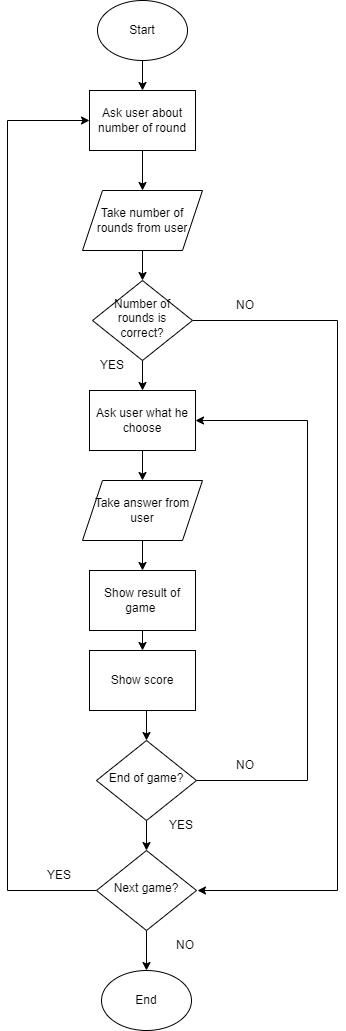

The diagram above was exported from draw.io. Its source (the exported page's mxGraphModel, read from the mxfile embedded in the PNG):
<mxGraphModel dx="532" dy="349" grid="1" gridSize="10" guides="1" tooltips="1" connect="1" arrows="1" fold="1" page="1" pageScale="1" pageWidth="827" pageHeight="1169" math="0" shadow="0">
  <root>
    <mxCell id="WIyWlLk6GJQsqaUBKTNV-0" />
    <mxCell id="WIyWlLk6GJQsqaUBKTNV-1" parent="WIyWlLk6GJQsqaUBKTNV-0" />
    <mxCell id="9C0p5KEWMX2Qz_MhgkYY-7" style="edgeStyle=orthogonalEdgeStyle;rounded=0;orthogonalLoop=1;jettySize=auto;html=1;exitX=0.5;exitY=1;exitDx=0;exitDy=0;" parent="WIyWlLk6GJQsqaUBKTNV-1" source="9C0p5KEWMX2Qz_MhgkYY-0" target="9C0p5KEWMX2Qz_MhgkYY-6" edge="1">
      <mxGeometry relative="1" as="geometry" />
    </mxCell>
    <mxCell id="9C0p5KEWMX2Qz_MhgkYY-0" value="Start" style="ellipse;whiteSpace=wrap;html=1;" parent="WIyWlLk6GJQsqaUBKTNV-1" vertex="1">
      <mxGeometry x="360" y="10" width="90" height="60" as="geometry" />
    </mxCell>
    <mxCell id="9C0p5KEWMX2Qz_MhgkYY-1" value="End" style="ellipse;whiteSpace=wrap;html=1;" parent="WIyWlLk6GJQsqaUBKTNV-1" vertex="1">
      <mxGeometry x="364" y="980" width="90" height="60" as="geometry" />
    </mxCell>
    <mxCell id="9C0p5KEWMX2Qz_MhgkYY-3" style="edgeStyle=orthogonalEdgeStyle;rounded=0;orthogonalLoop=1;jettySize=auto;html=1;exitX=0.5;exitY=1;exitDx=0;exitDy=0;entryX=0.5;entryY=0;entryDx=0;entryDy=0;" parent="WIyWlLk6GJQsqaUBKTNV-1" source="9C0p5KEWMX2Qz_MhgkYY-2" target="9C0p5KEWMX2Qz_MhgkYY-1" edge="1">
      <mxGeometry relative="1" as="geometry" />
    </mxCell>
    <mxCell id="9C0p5KEWMX2Qz_MhgkYY-8" style="edgeStyle=orthogonalEdgeStyle;rounded=0;orthogonalLoop=1;jettySize=auto;html=1;exitX=0;exitY=0.5;exitDx=0;exitDy=0;entryX=0;entryY=0.5;entryDx=0;entryDy=0;" parent="WIyWlLk6GJQsqaUBKTNV-1" source="9C0p5KEWMX2Qz_MhgkYY-2" target="9C0p5KEWMX2Qz_MhgkYY-6" edge="1">
      <mxGeometry relative="1" as="geometry">
        <mxPoint x="404" y="140" as="targetPoint" />
        <Array as="points">
          <mxPoint x="270" y="900" />
          <mxPoint x="270" y="130" />
        </Array>
      </mxGeometry>
    </mxCell>
    <mxCell id="9C0p5KEWMX2Qz_MhgkYY-2" value="Next game?" style="rhombus;whiteSpace=wrap;html=1;shadow=0;fontFamily=Helvetica;fontSize=12;align=center;strokeWidth=1;spacing=6;spacingTop=-4;" parent="WIyWlLk6GJQsqaUBKTNV-1" vertex="1">
      <mxGeometry x="359" y="860" width="100" height="80" as="geometry" />
    </mxCell>
    <mxCell id="9C0p5KEWMX2Qz_MhgkYY-4" value="NO" style="text;html=1;strokeColor=none;fillColor=none;align=center;verticalAlign=middle;whiteSpace=wrap;rounded=0;" parent="WIyWlLk6GJQsqaUBKTNV-1" vertex="1">
      <mxGeometry x="418" y="940" width="60" height="30" as="geometry" />
    </mxCell>
    <mxCell id="9C0p5KEWMX2Qz_MhgkYY-29" style="edgeStyle=orthogonalEdgeStyle;rounded=0;orthogonalLoop=1;jettySize=auto;html=1;exitX=0.5;exitY=1;exitDx=0;exitDy=0;entryX=0.5;entryY=0;entryDx=0;entryDy=0;" parent="WIyWlLk6GJQsqaUBKTNV-1" source="9C0p5KEWMX2Qz_MhgkYY-5" target="9C0p5KEWMX2Qz_MhgkYY-28" edge="1">
      <mxGeometry relative="1" as="geometry" />
    </mxCell>
    <mxCell id="9C0p5KEWMX2Qz_MhgkYY-5" value="Take number of rounds from user" style="shape=parallelogram;perimeter=parallelogramPerimeter;whiteSpace=wrap;html=1;fixedSize=1;" parent="WIyWlLk6GJQsqaUBKTNV-1" vertex="1">
      <mxGeometry x="345" y="200" width="120" height="60" as="geometry" />
    </mxCell>
    <mxCell id="9C0p5KEWMX2Qz_MhgkYY-10" style="edgeStyle=orthogonalEdgeStyle;rounded=0;orthogonalLoop=1;jettySize=auto;html=1;exitX=0.5;exitY=1;exitDx=0;exitDy=0;" parent="WIyWlLk6GJQsqaUBKTNV-1" source="9C0p5KEWMX2Qz_MhgkYY-6" target="9C0p5KEWMX2Qz_MhgkYY-5" edge="1">
      <mxGeometry relative="1" as="geometry" />
    </mxCell>
    <mxCell id="9C0p5KEWMX2Qz_MhgkYY-6" value="Ask user about number of round" style="rounded=0;whiteSpace=wrap;html=1;" parent="WIyWlLk6GJQsqaUBKTNV-1" vertex="1">
      <mxGeometry x="352" y="100" width="106" height="60" as="geometry" />
    </mxCell>
    <mxCell id="9C0p5KEWMX2Qz_MhgkYY-9" value="YES" style="text;html=1;strokeColor=none;fillColor=none;align=center;verticalAlign=middle;whiteSpace=wrap;rounded=0;" parent="WIyWlLk6GJQsqaUBKTNV-1" vertex="1">
      <mxGeometry x="292" y="870" width="60" height="30" as="geometry" />
    </mxCell>
    <mxCell id="9C0p5KEWMX2Qz_MhgkYY-23" style="edgeStyle=orthogonalEdgeStyle;rounded=0;orthogonalLoop=1;jettySize=auto;html=1;exitX=0.5;exitY=1;exitDx=0;exitDy=0;entryX=0.5;entryY=0;entryDx=0;entryDy=0;" parent="WIyWlLk6GJQsqaUBKTNV-1" source="9C0p5KEWMX2Qz_MhgkYY-12" target="9C0p5KEWMX2Qz_MhgkYY-21" edge="1">
      <mxGeometry relative="1" as="geometry" />
    </mxCell>
    <mxCell id="9C0p5KEWMX2Qz_MhgkYY-12" value="Take answer from user" style="shape=parallelogram;perimeter=parallelogramPerimeter;whiteSpace=wrap;html=1;fixedSize=1;" parent="WIyWlLk6GJQsqaUBKTNV-1" vertex="1">
      <mxGeometry x="345" y="490" width="120" height="60" as="geometry" />
    </mxCell>
    <mxCell id="9C0p5KEWMX2Qz_MhgkYY-15" style="edgeStyle=orthogonalEdgeStyle;rounded=0;orthogonalLoop=1;jettySize=auto;html=1;exitX=0.5;exitY=1;exitDx=0;exitDy=0;entryX=0.5;entryY=0;entryDx=0;entryDy=0;" parent="WIyWlLk6GJQsqaUBKTNV-1" source="9C0p5KEWMX2Qz_MhgkYY-13" target="9C0p5KEWMX2Qz_MhgkYY-12" edge="1">
      <mxGeometry relative="1" as="geometry" />
    </mxCell>
    <mxCell id="9C0p5KEWMX2Qz_MhgkYY-13" value="Ask user what he choose" style="rounded=0;whiteSpace=wrap;html=1;" parent="WIyWlLk6GJQsqaUBKTNV-1" vertex="1">
      <mxGeometry x="352" y="400" width="106" height="60" as="geometry" />
    </mxCell>
    <mxCell id="9C0p5KEWMX2Qz_MhgkYY-17" style="edgeStyle=orthogonalEdgeStyle;rounded=0;orthogonalLoop=1;jettySize=auto;html=1;exitX=0.5;exitY=1;exitDx=0;exitDy=0;entryX=0.5;entryY=0;entryDx=0;entryDy=0;" parent="WIyWlLk6GJQsqaUBKTNV-1" source="9C0p5KEWMX2Qz_MhgkYY-16" target="9C0p5KEWMX2Qz_MhgkYY-2" edge="1">
      <mxGeometry relative="1" as="geometry" />
    </mxCell>
    <mxCell id="9C0p5KEWMX2Qz_MhgkYY-18" style="edgeStyle=orthogonalEdgeStyle;rounded=0;orthogonalLoop=1;jettySize=auto;html=1;exitX=1;exitY=0.5;exitDx=0;exitDy=0;entryX=1;entryY=0.5;entryDx=0;entryDy=0;" parent="WIyWlLk6GJQsqaUBKTNV-1" source="9C0p5KEWMX2Qz_MhgkYY-16" target="9C0p5KEWMX2Qz_MhgkYY-13" edge="1">
      <mxGeometry relative="1" as="geometry">
        <mxPoint x="590" y="320" as="targetPoint" />
        <Array as="points">
          <mxPoint x="570" y="790" />
          <mxPoint x="570" y="430" />
        </Array>
      </mxGeometry>
    </mxCell>
    <mxCell id="9C0p5KEWMX2Qz_MhgkYY-16" value="End of game?" style="rhombus;whiteSpace=wrap;html=1;shadow=0;fontFamily=Helvetica;fontSize=12;align=center;strokeWidth=1;spacing=6;spacingTop=-4;" parent="WIyWlLk6GJQsqaUBKTNV-1" vertex="1">
      <mxGeometry x="359" y="750" width="100" height="80" as="geometry" />
    </mxCell>
    <mxCell id="9C0p5KEWMX2Qz_MhgkYY-19" value="YES" style="text;html=1;strokeColor=none;fillColor=none;align=center;verticalAlign=middle;whiteSpace=wrap;rounded=0;" parent="WIyWlLk6GJQsqaUBKTNV-1" vertex="1">
      <mxGeometry x="414" y="820" width="60" height="30" as="geometry" />
    </mxCell>
    <mxCell id="9C0p5KEWMX2Qz_MhgkYY-20" value="NO" style="text;html=1;strokeColor=none;fillColor=none;align=center;verticalAlign=middle;whiteSpace=wrap;rounded=0;" parent="WIyWlLk6GJQsqaUBKTNV-1" vertex="1">
      <mxGeometry x="478" y="760" width="60" height="30" as="geometry" />
    </mxCell>
    <mxCell id="9C0p5KEWMX2Qz_MhgkYY-26" style="edgeStyle=orthogonalEdgeStyle;rounded=0;orthogonalLoop=1;jettySize=auto;html=1;exitX=0.5;exitY=1;exitDx=0;exitDy=0;entryX=0.5;entryY=0;entryDx=0;entryDy=0;" parent="WIyWlLk6GJQsqaUBKTNV-1" source="9C0p5KEWMX2Qz_MhgkYY-21" target="9C0p5KEWMX2Qz_MhgkYY-22" edge="1">
      <mxGeometry relative="1" as="geometry" />
    </mxCell>
    <mxCell id="9C0p5KEWMX2Qz_MhgkYY-21" value="Show result of game&amp;nbsp;" style="rounded=0;whiteSpace=wrap;html=1;" parent="WIyWlLk6GJQsqaUBKTNV-1" vertex="1">
      <mxGeometry x="352" y="580" width="106" height="60" as="geometry" />
    </mxCell>
    <mxCell id="9C0p5KEWMX2Qz_MhgkYY-27" style="edgeStyle=orthogonalEdgeStyle;rounded=0;orthogonalLoop=1;jettySize=auto;html=1;exitX=0.5;exitY=1;exitDx=0;exitDy=0;entryX=0.5;entryY=0;entryDx=0;entryDy=0;" parent="WIyWlLk6GJQsqaUBKTNV-1" source="9C0p5KEWMX2Qz_MhgkYY-22" target="9C0p5KEWMX2Qz_MhgkYY-16" edge="1">
      <mxGeometry relative="1" as="geometry" />
    </mxCell>
    <mxCell id="9C0p5KEWMX2Qz_MhgkYY-22" value="Show score" style="rounded=0;whiteSpace=wrap;html=1;" parent="WIyWlLk6GJQsqaUBKTNV-1" vertex="1">
      <mxGeometry x="352" y="660" width="106" height="60" as="geometry" />
    </mxCell>
    <mxCell id="9C0p5KEWMX2Qz_MhgkYY-30" style="edgeStyle=orthogonalEdgeStyle;rounded=0;orthogonalLoop=1;jettySize=auto;html=1;exitX=0.5;exitY=1;exitDx=0;exitDy=0;entryX=0.5;entryY=0;entryDx=0;entryDy=0;" parent="WIyWlLk6GJQsqaUBKTNV-1" source="9C0p5KEWMX2Qz_MhgkYY-28" target="9C0p5KEWMX2Qz_MhgkYY-13" edge="1">
      <mxGeometry relative="1" as="geometry" />
    </mxCell>
    <mxCell id="9C0p5KEWMX2Qz_MhgkYY-31" style="edgeStyle=orthogonalEdgeStyle;rounded=0;orthogonalLoop=1;jettySize=auto;html=1;exitX=1;exitY=0.5;exitDx=0;exitDy=0;" parent="WIyWlLk6GJQsqaUBKTNV-1" source="9C0p5KEWMX2Qz_MhgkYY-28" edge="1">
      <mxGeometry relative="1" as="geometry">
        <mxPoint x="460" y="900" as="targetPoint" />
        <Array as="points">
          <mxPoint x="600" y="330" />
          <mxPoint x="600" y="900" />
        </Array>
      </mxGeometry>
    </mxCell>
    <mxCell id="9C0p5KEWMX2Qz_MhgkYY-28" value="Number of rounds is correct?" style="rhombus;whiteSpace=wrap;html=1;shadow=0;fontFamily=Helvetica;fontSize=12;align=center;strokeWidth=1;spacing=6;spacingTop=-4;" parent="WIyWlLk6GJQsqaUBKTNV-1" vertex="1">
      <mxGeometry x="355" y="290" width="100" height="80" as="geometry" />
    </mxCell>
    <mxCell id="9C0p5KEWMX2Qz_MhgkYY-32" value="NO" style="text;html=1;strokeColor=none;fillColor=none;align=center;verticalAlign=middle;whiteSpace=wrap;rounded=0;" parent="WIyWlLk6GJQsqaUBKTNV-1" vertex="1">
      <mxGeometry x="478" y="300" width="60" height="30" as="geometry" />
    </mxCell>
    <mxCell id="9C0p5KEWMX2Qz_MhgkYY-33" value="YES" style="text;html=1;strokeColor=none;fillColor=none;align=center;verticalAlign=middle;whiteSpace=wrap;rounded=0;" parent="WIyWlLk6GJQsqaUBKTNV-1" vertex="1">
      <mxGeometry x="345" y="360" width="60" height="30" as="geometry" />
    </mxCell>
  </root>
</mxGraphModel>